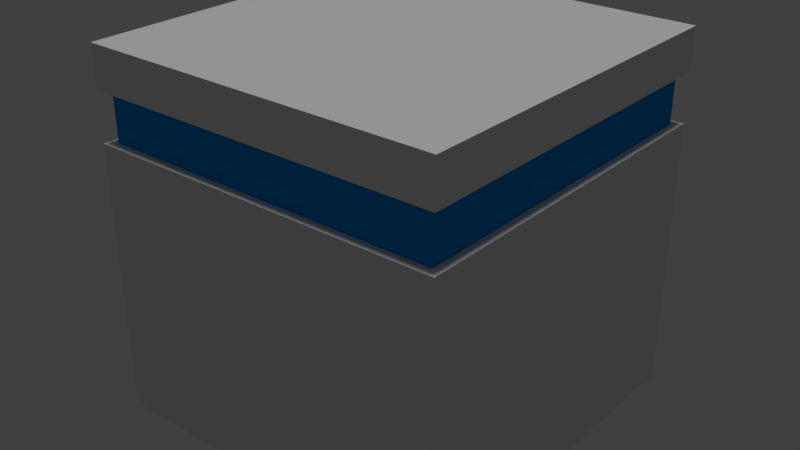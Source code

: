 # Source: Block.Small.blend  (saved by Blender 2.78.0; exported with 4.5.12 LTS)
import bpy
from mathutils import Matrix  # noqa: F401  (used for matrix-valued properties, if any)

bpy.ops.wm.read_factory_settings(use_empty=True)
scene = bpy.context.scene
scene.name = 'Scene'

# ---- collections
col_collection_1 = bpy.data.collections.new('Collection 1'); scene.collection.children.link(col_collection_1)

# ---- materials (node trees are filled in below, after node groups)
mat_white = bpy.data.materials.new('White')
mat_white.alpha_threshold = 0.0
mat_white.use_transparent_shadow = False
mat_white.diffuse_color = (0.7874, 0.7874, 0.7874, 1.0)
mat_white.roughness = 0.5
mat_neonglow = bpy.data.materials.new('NeonGlow')
mat_neonglow.alpha_threshold = 0.0
mat_neonglow.use_transparent_shadow = False
mat_neonglow.diffuse_color = (0.0, 0.2866, 0.8, 1.0)
mat_neonglow.roughness = 0.5

# ---- material node trees

# ---- world
world_world = bpy.data.worlds.new('World'); scene.world = world_world
world_world.color = (0.05088, 0.05088, 0.05088)
world_world.use_sun_shadow = False
world_world.sun_shadow_jitter_overblur = 0.0
world_world.cycles.sampling_method = 'MANUAL'

# ---- lights
light_sun = bpy.data.lights.new('Sun', 'SUN')
light_sun.transmission_factor = 0.0
light_sun.angle = 0.1993
light_sun.energy = 1.0
light_sun.shadow_buffer_clip_start = 0.5
light_sun.shadow_soft_size = 0.1
light_sun.shadow_cascade_max_distance = 1000.0

# ---- meshes
me_cube = bpy.data.meshes.new('Cube')
me_cube.from_pydata([(-1.0, -1.0, -1.0), (-1.0, -1.0, 0.5), (-1.0, 1.0, -1.0), (-1.0, 1.0, 0.5), (1.0, -1.0, -1.0), (1.0, -1.0, 0.5), (1.0, 1.0, -1.0), (1.0, 1.0, 0.5), (-0.9505, -0.9505, 0.5), (-0.9505, 0.9505, 0.5), (0.9505, 0.9505, 0.5), (0.9505, -0.9505, 0.5), (-0.9505, -0.9505, 0.7699), (-0.9505, 0.9505, 0.7699), (0.9505, 0.9505, 0.7699), (0.9505, -0.9505, 0.7699), (-1.0, -1.0, 0.7699), (-1.0, 1.0, 0.7699), (1.0, 1.0, 0.7699), (1.0, -1.0, 0.7699), (-1.0, -1.0, 1.0), (-1.0, 1.0, 1.0), (1.0, 1.0, 1.0), (1.0, -1.0, 1.0)], [], [(0, 1, 3, 2), (2, 3, 7, 6), (6, 7, 5, 4), (4, 5, 1, 0), (2, 6, 4, 0), (3, 1, 8, 9), (10, 9, 13, 14), (1, 5, 11, 8), (7, 3, 9, 10), (5, 7, 10, 11), (15, 14, 18, 19), (11, 10, 14, 15), (9, 8, 12, 13), (8, 11, 15, 12), (16, 19, 23, 20), (13, 12, 16, 17), (12, 15, 19, 16), (14, 13, 17, 18), (22, 21, 20, 23), (18, 17, 21, 22), (19, 18, 22, 23), (17, 16, 20, 21)])
me_cube.polygons.foreach_set('material_index', [0, 0, 0, 0, 0, 0, 1, 0, 0, 0, 0, 1, 1, 1, 0, 0, 0, 0, 0, 0, 0, 0])
me_cube.materials.append(mat_white)
me_cube.materials.append(mat_neonglow)
me_cube.use_remesh_preserve_volume = False
me_cube.use_remesh_preserve_attributes = False
me_cube.use_mirror_vertex_groups = False
me_cube.update()

# ---- objects
ob_sun = bpy.data.objects.new('Sun', light_sun)
ob_cube = bpy.data.objects.new('Cube', me_cube)

# ---- transforms, parenting, visibility, modifiers, constraints
ob_sun.location = (3.179, 1.324, 2.626)
ob_sun.lineart.crease_threshold = 0.0
ob_cube.location = (0.0, 0.0, 0.0)
ob_cube.lineart.crease_threshold = 0.0

# ---- collection membership
col_collection_1.objects.link(ob_sun)
col_collection_1.objects.link(ob_cube)

# ---- scene / render settings (as saved in the file)
scene.frame_start = 1; scene.frame_end = 250; scene.frame_set(1)
scene.render.engine = 'BLENDER_EEVEE_NEXT'
scene.render.resolution_percentage = 50
scene.render.dither_intensity = 0.0
scene.cycles.use_denoising = False
scene.cycles.samples = 128
scene.cycles.sampling_pattern = 'TABULATED_SOBOL'
scene.cycles.light_sampling_threshold = 0.0
scene.cycles.use_adaptive_sampling = False
scene.cycles.use_light_tree = False
scene.cycles.blur_glossy = 0.0
scene.cycles.sample_clamp_indirect = 0.0
scene.view_settings.view_transform = 'Standard'
bpy.context.view_layer.update()

# ---- added for rendering (the .blend has no active camera): camera
cam_auto = bpy.data.cameras.new('AutoCamera')
cam_auto.lens = 50.0
cam_auto.sensor_width = 36.0
cam_auto.clip_end = 1000.0
ob_auto_camera = bpy.data.objects.new('AutoCamera', cam_auto)
scene.collection.objects.link(ob_auto_camera)
ob_auto_camera.location = (3.20507, -3.84609, 2.56406)
ob_auto_camera.rotation_euler = (1.09748, -7.21219e-08, 0.694738)
scene.camera = ob_auto_camera
bpy.context.view_layer.update()
